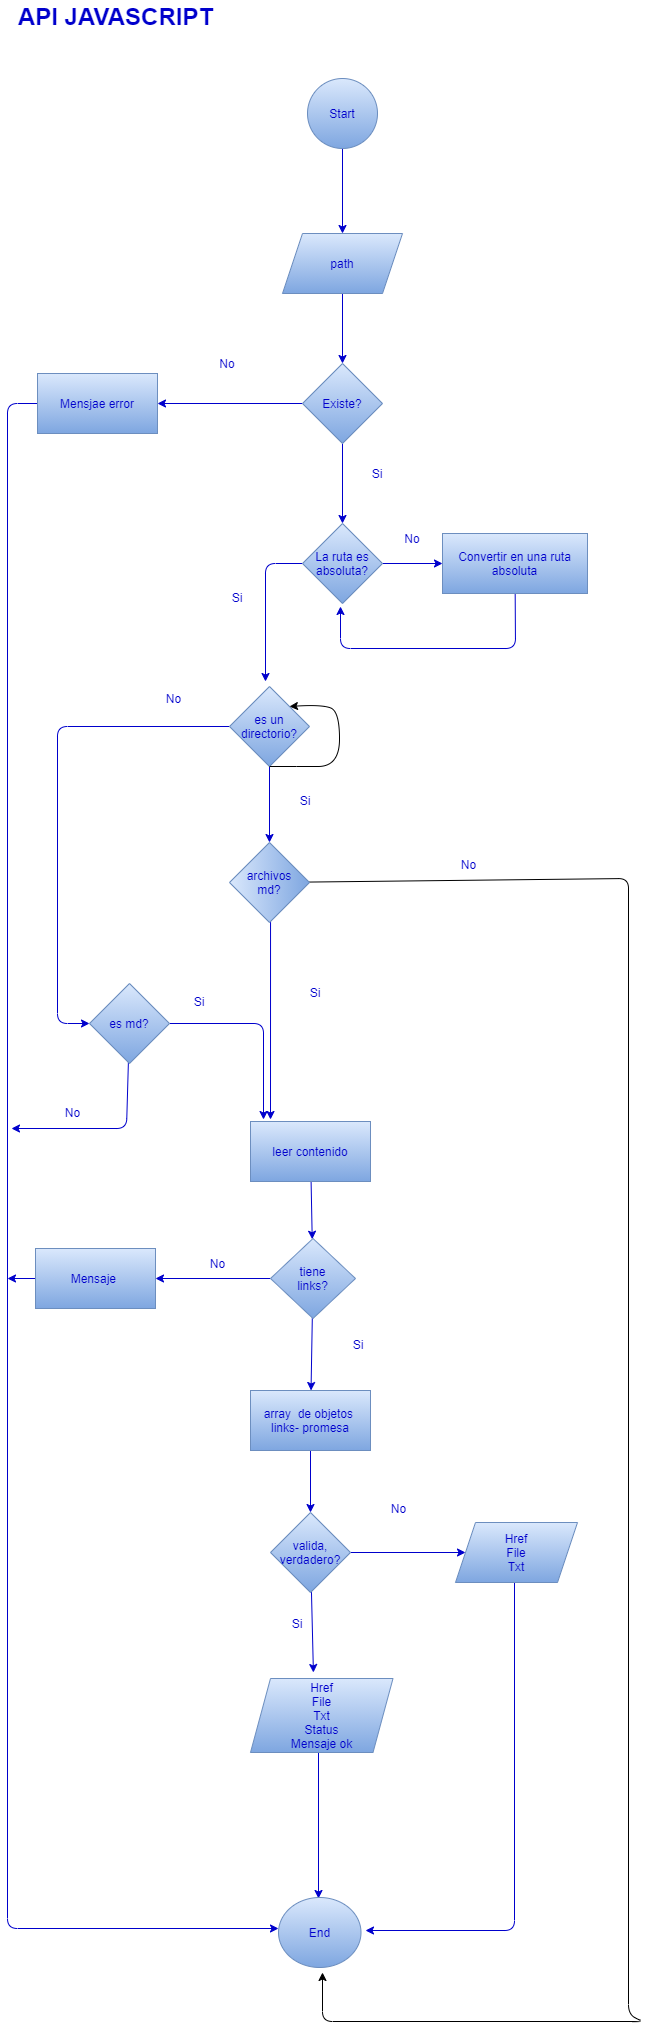

The diagram above was exported from draw.io. Its source (the exported page's mxGraphModel, read from the mxfile embedded in the PNG):
<mxGraphModel dx="637" dy="467" grid="0" gridSize="10" guides="1" tooltips="1" connect="1" arrows="1" fold="1" page="0" pageScale="1" pageWidth="827" pageHeight="1169" background="#ffffff" math="0" shadow="1">
  <root>
    <mxCell id="0" />
    <mxCell id="1" parent="0" />
    <mxCell id="6" value="" style="edgeStyle=none;html=1;strokeColor=#0000CC;" parent="1" source="2" target="5" edge="1">
      <mxGeometry relative="1" as="geometry" />
    </mxCell>
    <mxCell id="2" value="&lt;font color=&quot;#0000cc&quot;&gt;Start&lt;/font&gt;" style="ellipse;whiteSpace=wrap;html=1;aspect=fixed;fillColor=#dae8fc;strokeColor=#6c8ebf;gradientColor=#7ea6e0;" parent="1" vertex="1">
      <mxGeometry x="330" y="120" width="70" height="70" as="geometry" />
    </mxCell>
    <mxCell id="8" value="" style="edgeStyle=none;html=1;strokeColor=#0000CC;" parent="1" source="5" target="7" edge="1">
      <mxGeometry relative="1" as="geometry" />
    </mxCell>
    <mxCell id="5" value="&lt;font color=&quot;#0000cc&quot;&gt;path&lt;/font&gt;" style="shape=parallelogram;perimeter=parallelogramPerimeter;whiteSpace=wrap;html=1;fixedSize=1;fillColor=#dae8fc;strokeColor=#6c8ebf;gradientColor=#7ea6e0;" parent="1" vertex="1">
      <mxGeometry x="305" y="275" width="120" height="60" as="geometry" />
    </mxCell>
    <mxCell id="10" value="" style="edgeStyle=none;html=1;strokeColor=#0000CC;" parent="1" source="7" target="9" edge="1">
      <mxGeometry relative="1" as="geometry" />
    </mxCell>
    <mxCell id="12" value="" style="edgeStyle=none;html=1;strokeColor=#0000CC;" parent="1" source="7" target="11" edge="1">
      <mxGeometry relative="1" as="geometry" />
    </mxCell>
    <mxCell id="7" value="&lt;font color=&quot;#0000cc&quot;&gt;Existe?&lt;/font&gt;" style="rhombus;whiteSpace=wrap;html=1;fillColor=#dae8fc;gradientColor=#7ea6e0;strokeColor=#6c8ebf;" parent="1" vertex="1">
      <mxGeometry x="325" y="405" width="80" height="80" as="geometry" />
    </mxCell>
    <mxCell id="16" value="" style="edgeStyle=none;html=1;strokeColor=#0000CC;" parent="1" source="9" target="15" edge="1">
      <mxGeometry relative="1" as="geometry" />
    </mxCell>
    <mxCell id="WNQO2OhhC1pBhigfkr8y-101" value="" style="edgeStyle=none;html=1;fontSize=12;fontColor=#0000CC;strokeColor=#0000CC;" parent="1" source="9" edge="1">
      <mxGeometry relative="1" as="geometry">
        <mxPoint x="288" y="723" as="targetPoint" />
        <Array as="points">
          <mxPoint x="288" y="605" />
        </Array>
      </mxGeometry>
    </mxCell>
    <mxCell id="9" value="&lt;font color=&quot;#0000cc&quot;&gt;&lt;span&gt;La ruta es&lt;/span&gt;&lt;br&gt;&lt;span&gt;absoluta?&lt;/span&gt;&lt;/font&gt;" style="rhombus;whiteSpace=wrap;html=1;fillColor=#dae8fc;gradientColor=#7ea6e0;strokeColor=#6c8ebf;" parent="1" vertex="1">
      <mxGeometry x="325" y="565" width="80" height="80" as="geometry" />
    </mxCell>
    <mxCell id="67" value="" style="edgeStyle=none;html=1;fontSize=12;strokeColor=#0000CC;" parent="1" source="11" edge="1">
      <mxGeometry relative="1" as="geometry">
        <mxPoint x="301" y="1970" as="targetPoint" />
        <Array as="points">
          <mxPoint x="30" y="445" />
          <mxPoint x="30" y="1970" />
        </Array>
      </mxGeometry>
    </mxCell>
    <mxCell id="11" value="&lt;font color=&quot;#0000cc&quot;&gt;Mensjae error&lt;/font&gt;" style="whiteSpace=wrap;html=1;fillColor=#dae8fc;gradientColor=#7ea6e0;strokeColor=#6c8ebf;" parent="1" vertex="1">
      <mxGeometry x="60" y="415" width="120" height="60" as="geometry" />
    </mxCell>
    <mxCell id="13" value="&lt;font color=&quot;#0000cc&quot;&gt;Si&lt;/font&gt;" style="text;html=1;strokeColor=none;fillColor=none;align=center;verticalAlign=middle;whiteSpace=wrap;rounded=0;" parent="1" vertex="1">
      <mxGeometry x="370" y="500" width="60" height="30" as="geometry" />
    </mxCell>
    <mxCell id="14" value="&lt;font color=&quot;#0000cc&quot;&gt;No&lt;/font&gt;" style="text;html=1;strokeColor=none;fillColor=none;align=center;verticalAlign=middle;whiteSpace=wrap;rounded=0;" parent="1" vertex="1">
      <mxGeometry x="220" y="390" width="60" height="30" as="geometry" />
    </mxCell>
    <mxCell id="21" value="" style="edgeStyle=none;html=1;strokeColor=#0000CC;" parent="1" source="15" edge="1">
      <mxGeometry relative="1" as="geometry">
        <mxPoint x="363" y="648" as="targetPoint" />
        <Array as="points">
          <mxPoint x="538" y="690" />
          <mxPoint x="363" y="690" />
        </Array>
      </mxGeometry>
    </mxCell>
    <mxCell id="15" value="&lt;font color=&quot;#0000cc&quot;&gt;Convertir en una ruta absoluta&lt;/font&gt;" style="whiteSpace=wrap;html=1;fillColor=#dae8fc;gradientColor=#7ea6e0;strokeColor=#6c8ebf;" parent="1" vertex="1">
      <mxGeometry x="465" y="575" width="145" height="60" as="geometry" />
    </mxCell>
    <mxCell id="17" value="&lt;font color=&quot;#0000cc&quot;&gt;No&lt;/font&gt;" style="text;html=1;strokeColor=none;fillColor=none;align=center;verticalAlign=middle;whiteSpace=wrap;rounded=0;" parent="1" vertex="1">
      <mxGeometry x="405" y="565" width="60" height="30" as="geometry" />
    </mxCell>
    <mxCell id="26" value="" style="edgeStyle=none;html=1;entryX=0;entryY=0.5;entryDx=0;entryDy=0;strokeColor=#0000CC;exitX=0;exitY=0.5;exitDx=0;exitDy=0;" parent="1" source="18" target="34" edge="1">
      <mxGeometry relative="1" as="geometry">
        <mxPoint x="246" y="773" as="sourcePoint" />
        <mxPoint x="90" y="1050" as="targetPoint" />
        <Array as="points">
          <mxPoint x="80" y="768" />
          <mxPoint x="80" y="1065" />
        </Array>
      </mxGeometry>
    </mxCell>
    <mxCell id="32" value="" style="edgeStyle=none;html=1;strokeColor=#0000CC;entryX=1;entryY=0.5;entryDx=0;entryDy=0;" parent="1" source="18" target="WNQO2OhhC1pBhigfkr8y-84" edge="1">
      <mxGeometry relative="1" as="geometry">
        <mxPoint x="302" y="887" as="targetPoint" />
      </mxGeometry>
    </mxCell>
    <mxCell id="18" value="&lt;font color=&quot;#0000cc&quot;&gt;es un directorio?&lt;/font&gt;" style="rhombus;whiteSpace=wrap;html=1;fillColor=#dae8fc;gradientColor=#7ea6e0;strokeColor=#6c8ebf;" parent="1" vertex="1">
      <mxGeometry x="252" y="728" width="80" height="80" as="geometry" />
    </mxCell>
    <mxCell id="28" value="&lt;font color=&quot;#0000cc&quot;&gt;No&lt;/font&gt;" style="text;html=1;align=center;verticalAlign=middle;resizable=0;points=[];autosize=1;strokeColor=none;fillColor=none;" parent="1" vertex="1">
      <mxGeometry x="183" y="731" width="25" height="18" as="geometry" />
    </mxCell>
    <mxCell id="33" value="&lt;font color=&quot;#0000cc&quot;&gt;Si&lt;/font&gt;" style="text;html=1;strokeColor=none;fillColor=none;align=center;verticalAlign=middle;whiteSpace=wrap;rounded=0;" parent="1" vertex="1">
      <mxGeometry x="298" y="827" width="60" height="30" as="geometry" />
    </mxCell>
    <mxCell id="WNQO2OhhC1pBhigfkr8y-94" value="" style="edgeStyle=none;html=1;fontSize=12;fontColor=#0000CC;strokeColor=#0000CC;" parent="1" source="34" edge="1">
      <mxGeometry relative="1" as="geometry">
        <mxPoint x="286" y="1161" as="targetPoint" />
        <Array as="points">
          <mxPoint x="286" y="1065" />
        </Array>
      </mxGeometry>
    </mxCell>
    <mxCell id="WNQO2OhhC1pBhigfkr8y-96" value="" style="edgeStyle=none;html=1;fontSize=12;fontColor=#0000CC;strokeColor=#0000CC;" parent="1" source="34" edge="1">
      <mxGeometry relative="1" as="geometry">
        <mxPoint x="34" y="1170" as="targetPoint" />
        <Array as="points">
          <mxPoint x="149" y="1170" />
        </Array>
      </mxGeometry>
    </mxCell>
    <mxCell id="34" value="&lt;font color=&quot;#0000cc&quot;&gt;es md?&lt;/font&gt;" style="rhombus;whiteSpace=wrap;html=1;fillColor=#dae8fc;gradientColor=#7ea6e0;strokeColor=#6c8ebf;" parent="1" vertex="1">
      <mxGeometry x="112" y="1025" width="80" height="80" as="geometry" />
    </mxCell>
    <mxCell id="42" value="" style="edgeStyle=none;html=1;strokeColor=#0000CC;" parent="1" source="39" target="41" edge="1">
      <mxGeometry relative="1" as="geometry" />
    </mxCell>
    <mxCell id="WNQO2OhhC1pBhigfkr8y-91" value="" style="edgeStyle=none;html=1;fontSize=12;fontColor=#0000CC;strokeColor=#0000CC;exitX=0.05;exitY=0.513;exitDx=0;exitDy=0;exitPerimeter=0;" parent="1" source="WNQO2OhhC1pBhigfkr8y-84" edge="1">
      <mxGeometry relative="1" as="geometry">
        <mxPoint x="293" y="967" as="sourcePoint" />
        <mxPoint x="293" y="1161" as="targetPoint" />
        <Array as="points" />
      </mxGeometry>
    </mxCell>
    <mxCell id="39" value="&lt;font color=&quot;#0000cc&quot;&gt;leer contenido&lt;/font&gt;" style="whiteSpace=wrap;html=1;fillColor=#dae8fc;gradientColor=#7ea6e0;strokeColor=#6c8ebf;" parent="1" vertex="1">
      <mxGeometry x="273" y="1163" width="120" height="60" as="geometry" />
    </mxCell>
    <mxCell id="44" value="" style="edgeStyle=none;html=1;strokeColor=#0000CC;" parent="1" source="41" target="43" edge="1">
      <mxGeometry relative="1" as="geometry" />
    </mxCell>
    <mxCell id="73" value="" style="edgeStyle=none;html=1;fontSize=12;fontColor=#0000CC;strokeColor=#0000CC;" parent="1" source="41" target="72" edge="1">
      <mxGeometry relative="1" as="geometry" />
    </mxCell>
    <mxCell id="41" value="&lt;font color=&quot;#0000cc&quot;&gt;tiene&lt;br&gt;links?&lt;/font&gt;" style="rhombus;whiteSpace=wrap;html=1;fillColor=#dae8fc;gradientColor=#7ea6e0;strokeColor=#6c8ebf;" parent="1" vertex="1">
      <mxGeometry x="293" y="1280" width="85" height="80" as="geometry" />
    </mxCell>
    <mxCell id="46" value="" style="edgeStyle=none;html=1;strokeColor=#0000CC;" parent="1" source="43" target="45" edge="1">
      <mxGeometry relative="1" as="geometry" />
    </mxCell>
    <mxCell id="43" value="&lt;font color=&quot;#0000cc&quot;&gt;array&amp;nbsp; de objetos&amp;nbsp;&lt;br&gt;links- promesa&lt;/font&gt;" style="whiteSpace=wrap;html=1;fillColor=#dae8fc;gradientColor=#7ea6e0;strokeColor=#6c8ebf;" parent="1" vertex="1">
      <mxGeometry x="273" y="1432" width="120" height="60" as="geometry" />
    </mxCell>
    <mxCell id="56" value="" style="edgeStyle=none;html=1;fontSize=11;strokeColor=#0000CC;" parent="1" source="45" edge="1">
      <mxGeometry relative="1" as="geometry">
        <mxPoint x="335.91891891891885" y="1714" as="targetPoint" />
      </mxGeometry>
    </mxCell>
    <mxCell id="58" value="" style="edgeStyle=none;html=1;fontSize=12;strokeColor=#0000CC;entryX=0;entryY=0.5;entryDx=0;entryDy=0;" parent="1" source="45" target="WNQO2OhhC1pBhigfkr8y-110" edge="1">
      <mxGeometry relative="1" as="geometry">
        <mxPoint x="478" y="1588" as="targetPoint" />
      </mxGeometry>
    </mxCell>
    <mxCell id="45" value="&lt;font color=&quot;#0000cc&quot;&gt;valida,&lt;br&gt;verdadero?&lt;/font&gt;" style="rhombus;whiteSpace=wrap;html=1;fillColor=#dae8fc;gradientColor=#7ea6e0;strokeColor=#6c8ebf;" parent="1" vertex="1">
      <mxGeometry x="293" y="1554" width="80" height="80" as="geometry" />
    </mxCell>
    <mxCell id="52" value="&lt;font color=&quot;#0000cc&quot;&gt;No&lt;/font&gt;" style="text;html=1;align=center;verticalAlign=middle;resizable=0;points=[];autosize=1;strokeColor=none;fillColor=none;" parent="1" vertex="1">
      <mxGeometry x="408" y="1541" width="25" height="18" as="geometry" />
    </mxCell>
    <mxCell id="63" value="" style="edgeStyle=none;html=1;fontSize=12;strokeColor=#0000CC;" parent="1" edge="1">
      <mxGeometry relative="1" as="geometry">
        <mxPoint x="341" y="1793" as="sourcePoint" />
        <mxPoint x="341" y="1940" as="targetPoint" />
        <Array as="points" />
      </mxGeometry>
    </mxCell>
    <mxCell id="65" value="" style="edgeStyle=none;html=1;fontSize=12;strokeColor=#0000CC;" parent="1" edge="1">
      <mxGeometry relative="1" as="geometry">
        <mxPoint x="537" y="1620" as="sourcePoint" />
        <mxPoint x="388" y="1972" as="targetPoint" />
        <Array as="points">
          <mxPoint x="537" y="1972" />
        </Array>
      </mxGeometry>
    </mxCell>
    <mxCell id="62" value="&lt;font color=&quot;#0000cc&quot;&gt;End&lt;/font&gt;" style="ellipse;whiteSpace=wrap;html=1;fillColor=#dae8fc;gradientColor=#7ea6e0;strokeColor=#6c8ebf;" parent="1" vertex="1">
      <mxGeometry x="301" y="1939" width="82.5" height="70" as="geometry" />
    </mxCell>
    <mxCell id="70" value="&lt;font color=&quot;#0000cc&quot;&gt;Si&lt;/font&gt;" style="text;html=1;strokeColor=none;fillColor=none;align=center;verticalAlign=middle;whiteSpace=wrap;rounded=0;" parent="1" vertex="1">
      <mxGeometry x="307.5" y="1019" width="60" height="30" as="geometry" />
    </mxCell>
    <mxCell id="71" value="&lt;font color=&quot;#0000cc&quot;&gt;Si&lt;/font&gt;" style="text;html=1;strokeColor=none;fillColor=none;align=center;verticalAlign=middle;whiteSpace=wrap;rounded=0;" parent="1" vertex="1">
      <mxGeometry x="351" y="1371" width="60" height="30" as="geometry" />
    </mxCell>
    <mxCell id="75" value="" style="edgeStyle=none;html=1;fontSize=12;fontColor=#0000CC;strokeColor=#0000CC;" parent="1" source="72" edge="1">
      <mxGeometry relative="1" as="geometry">
        <mxPoint x="30" y="1320" as="targetPoint" />
      </mxGeometry>
    </mxCell>
    <mxCell id="72" value="&lt;font color=&quot;#0000cc&quot;&gt;Mensaje&amp;nbsp;&lt;/font&gt;" style="whiteSpace=wrap;html=1;fillColor=#dae8fc;strokeColor=#6c8ebf;gradientColor=#7ea6e0;" parent="1" vertex="1">
      <mxGeometry x="58" y="1290" width="120" height="60" as="geometry" />
    </mxCell>
    <mxCell id="76" value="&lt;font color=&quot;#0000cc&quot;&gt;No&lt;/font&gt;" style="text;html=1;align=center;verticalAlign=middle;resizable=0;points=[];autosize=1;strokeColor=none;fillColor=none;" parent="1" vertex="1">
      <mxGeometry x="227" y="1296" width="25" height="18" as="geometry" />
    </mxCell>
    <mxCell id="77" value="&lt;font color=&quot;#0000cc&quot;&gt;Si&lt;/font&gt;" style="text;html=1;strokeColor=none;fillColor=none;align=center;verticalAlign=middle;whiteSpace=wrap;rounded=0;" parent="1" vertex="1">
      <mxGeometry x="290" y="1650" width="60" height="30" as="geometry" />
    </mxCell>
    <mxCell id="kwifDI89r2FNcfCUQLlG-79" value="&lt;b style=&quot;font-size: 24px;&quot;&gt;API JAVASCRIPT&lt;/b&gt;" style="text;html=1;align=center;verticalAlign=middle;resizable=0;points=[];autosize=1;strokeColor=none;fillColor=none;fontSize=24;fontColor=#0000CC;labelBackgroundColor=none;labelBorderColor=none;" parent="1" vertex="1">
      <mxGeometry x="35" y="42" width="205" height="32" as="geometry" />
    </mxCell>
    <mxCell id="84" value="" style="edgeStyle=none;html=1;" parent="1" source="WNQO2OhhC1pBhigfkr8y-84" edge="1">
      <mxGeometry relative="1" as="geometry">
        <mxPoint x="345" y="2014" as="targetPoint" />
        <Array as="points">
          <mxPoint x="651" y="920" />
          <mxPoint x="651" y="2056" />
          <mxPoint x="665" y="2063" />
          <mxPoint x="345" y="2063" />
        </Array>
      </mxGeometry>
    </mxCell>
    <mxCell id="WNQO2OhhC1pBhigfkr8y-84" value="archivos&lt;br&gt;md?" style="rhombus;whiteSpace=wrap;html=1;labelBackgroundColor=none;labelBorderColor=none;fontSize=12;fillColor=#dae8fc;direction=north;gradientColor=#7ea6e0;strokeColor=#6c8ebf;fontColor=#0000CC;" parent="1" vertex="1">
      <mxGeometry x="252" y="884" width="80" height="80" as="geometry" />
    </mxCell>
    <mxCell id="WNQO2OhhC1pBhigfkr8y-89" value="&lt;font color=&quot;#0000cc&quot;&gt;No&lt;/font&gt;" style="text;html=1;align=center;verticalAlign=middle;resizable=0;points=[];autosize=1;strokeColor=none;fillColor=none;" parent="1" vertex="1">
      <mxGeometry x="478" y="897" width="25" height="18" as="geometry" />
    </mxCell>
    <mxCell id="WNQO2OhhC1pBhigfkr8y-97" value="&lt;font color=&quot;#0000cc&quot;&gt;No&lt;/font&gt;" style="text;html=1;align=center;verticalAlign=middle;resizable=0;points=[];autosize=1;strokeColor=none;fillColor=none;" parent="1" vertex="1">
      <mxGeometry x="82" y="1145" width="25" height="18" as="geometry" />
    </mxCell>
    <mxCell id="WNQO2OhhC1pBhigfkr8y-102" value="&lt;font color=&quot;#0000cc&quot;&gt;Si&lt;/font&gt;" style="text;html=1;strokeColor=none;fillColor=none;align=center;verticalAlign=middle;whiteSpace=wrap;rounded=0;" parent="1" vertex="1">
      <mxGeometry x="230" y="624" width="60" height="30" as="geometry" />
    </mxCell>
    <mxCell id="WNQO2OhhC1pBhigfkr8y-106" value="&lt;font color=&quot;#0000cc&quot;&gt;Si&lt;/font&gt;" style="text;html=1;strokeColor=none;fillColor=none;align=center;verticalAlign=middle;whiteSpace=wrap;rounded=0;" parent="1" vertex="1">
      <mxGeometry x="192" y="1028" width="60" height="30" as="geometry" />
    </mxCell>
    <mxCell id="WNQO2OhhC1pBhigfkr8y-107" value="&lt;span&gt;Href&lt;/span&gt;&lt;br&gt;&lt;span&gt;File&lt;/span&gt;&lt;br&gt;&lt;span&gt;Txt&lt;/span&gt;&lt;br&gt;&lt;span&gt;Status&lt;/span&gt;&lt;br&gt;&lt;span&gt;Mensaje ok&lt;/span&gt;" style="shape=parallelogram;perimeter=parallelogramPerimeter;whiteSpace=wrap;html=1;fixedSize=1;labelBackgroundColor=none;labelBorderColor=none;fontSize=12;fillColor=#dae8fc;gradientColor=#7ea6e0;strokeColor=#6c8ebf;fontColor=#0000CC;" parent="1" vertex="1">
      <mxGeometry x="273" y="1720" width="142.5" height="74" as="geometry" />
    </mxCell>
    <mxCell id="WNQO2OhhC1pBhigfkr8y-110" value="&lt;span&gt;Href&lt;/span&gt;&lt;br&gt;&lt;span&gt;File&lt;/span&gt;&lt;br&gt;&lt;span&gt;Txt&lt;/span&gt;" style="shape=parallelogram;perimeter=parallelogramPerimeter;whiteSpace=wrap;html=1;fixedSize=1;labelBackgroundColor=none;labelBorderColor=none;fontSize=12;fillColor=#dae8fc;gradientColor=#7ea6e0;strokeColor=#6c8ebf;fontColor=#0000CC;" parent="1" vertex="1">
      <mxGeometry x="478" y="1564" width="122" height="60" as="geometry" />
    </mxCell>
    <mxCell id="88" value="" style="curved=1;endArrow=classic;html=1;exitX=0.5;exitY=1;exitDx=0;exitDy=0;entryX=1;entryY=0;entryDx=0;entryDy=0;" parent="1" source="18" target="18" edge="1">
      <mxGeometry width="50" height="50" relative="1" as="geometry">
        <mxPoint x="372.5" y="810" as="sourcePoint" />
        <mxPoint x="404.5" y="751" as="targetPoint" />
        <Array as="points">
          <mxPoint x="319" y="808" />
          <mxPoint x="362" y="808" />
          <mxPoint x="362" y="753" />
          <mxPoint x="344.5" y="746" />
        </Array>
      </mxGeometry>
    </mxCell>
  </root>
</mxGraphModel>